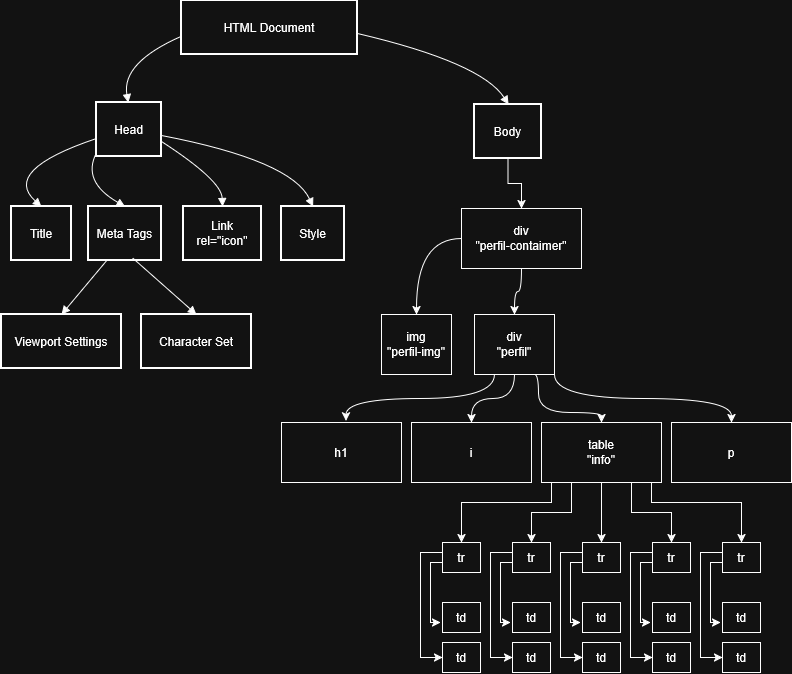

The diagram above was exported from draw.io. Its source (the exported page's mxGraphModel, read from the mxfile embedded in the PNG):
<mxGraphModel dx="1944" dy="960" grid="1" gridSize="10" guides="1" tooltips="1" connect="1" arrows="1" fold="1" page="1" pageScale="1" pageWidth="827" pageHeight="1169" math="0" shadow="0">
  <root>
    <mxCell id="0" />
    <mxCell id="1" parent="0" />
    <mxCell id="2" value="HTML Document" style="whiteSpace=wrap;strokeWidth=2;" parent="1" vertex="1">
      <mxGeometry x="770" y="8" width="176" height="54" as="geometry" />
    </mxCell>
    <mxCell id="3" value="Head" style="whiteSpace=wrap;strokeWidth=2;" parent="1" vertex="1">
      <mxGeometry x="685" y="110" width="65" height="54" as="geometry" />
    </mxCell>
    <mxCell id="_qOSZeBomZOxs0KFPXIU-55" style="edgeStyle=orthogonalEdgeStyle;rounded=0;orthogonalLoop=1;jettySize=auto;html=1;" edge="1" parent="1" source="4" target="_qOSZeBomZOxs0KFPXIU-54">
      <mxGeometry relative="1" as="geometry" />
    </mxCell>
    <mxCell id="4" value="Body" style="whiteSpace=wrap;strokeWidth=2;" parent="1" vertex="1">
      <mxGeometry x="1063" y="112" width="67" height="54" as="geometry" />
    </mxCell>
    <mxCell id="5" value="Title" style="whiteSpace=wrap;strokeWidth=2;" parent="1" vertex="1">
      <mxGeometry x="600" y="214" width="60" height="54" as="geometry" />
    </mxCell>
    <mxCell id="6" value="Meta Tags" style="whiteSpace=wrap;strokeWidth=2;" parent="1" vertex="1">
      <mxGeometry x="677" y="214" width="73" height="54" as="geometry" />
    </mxCell>
    <mxCell id="7" value="Link&#10;rel=&quot;icon&quot;" style="whiteSpace=wrap;strokeWidth=2;" parent="1" vertex="1">
      <mxGeometry x="772" y="214" width="78" height="54" as="geometry" />
    </mxCell>
    <mxCell id="8" value="Style" style="whiteSpace=wrap;strokeWidth=2;" parent="1" vertex="1">
      <mxGeometry x="870" y="214" width="63" height="54" as="geometry" />
    </mxCell>
    <mxCell id="25" value="Viewport Settings" style="whiteSpace=wrap;strokeWidth=2;" parent="1" vertex="1">
      <mxGeometry x="590" y="322" width="120" height="54" as="geometry" />
    </mxCell>
    <mxCell id="26" value="Character Set" style="whiteSpace=wrap;strokeWidth=2;" parent="1" vertex="1">
      <mxGeometry x="730" y="322" width="110" height="54" as="geometry" />
    </mxCell>
    <mxCell id="29" value="" style="curved=1;startArrow=none;endArrow=block;exitX=0;exitY=0.66;entryX=0.49;entryY=0;" parent="1" source="2" target="3" edge="1">
      <mxGeometry relative="1" as="geometry">
        <Array as="points">
          <mxPoint x="710" y="70" />
        </Array>
      </mxGeometry>
    </mxCell>
    <mxCell id="30" value="" style="curved=1;startArrow=none;endArrow=block;exitX=1;exitY=0.61;entryX=0.51;entryY=0;" parent="1" source="2" target="4" edge="1">
      <mxGeometry relative="1" as="geometry">
        <Array as="points">
          <mxPoint x="1070" y="70" />
        </Array>
      </mxGeometry>
    </mxCell>
    <mxCell id="31" value="" style="curved=1;startArrow=none;endArrow=block;exitX=-0.01;exitY=0.67;entryX=0.5;entryY=0;" parent="1" source="3" target="5" edge="1">
      <mxGeometry relative="1" as="geometry">
        <Array as="points">
          <mxPoint x="590" y="178" />
        </Array>
      </mxGeometry>
    </mxCell>
    <mxCell id="32" value="" style="curved=1;startArrow=none;endArrow=block;exitX=-0.01;exitY=0.94;entryX=0.5;entryY=0;" parent="1" source="3" target="6" edge="1">
      <mxGeometry relative="1" as="geometry">
        <Array as="points">
          <mxPoint x="670" y="189" />
        </Array>
      </mxGeometry>
    </mxCell>
    <mxCell id="33" value="" style="curved=1;startArrow=none;endArrow=block;exitX=0.99;exitY=0.72;entryX=0.5;entryY=0;" parent="1" source="3" target="7" edge="1">
      <mxGeometry relative="1" as="geometry">
        <Array as="points">
          <mxPoint x="810" y="188" />
        </Array>
      </mxGeometry>
    </mxCell>
    <mxCell id="34" value="" style="curved=1;startArrow=none;endArrow=block;exitX=0.99;exitY=0.61;entryX=0.5;entryY=0;" parent="1" source="3" target="8" edge="1">
      <mxGeometry relative="1" as="geometry">
        <Array as="points">
          <mxPoint x="880" y="168" />
        </Array>
      </mxGeometry>
    </mxCell>
    <mxCell id="51" value="" style="startArrow=none;endArrow=block;exitX=0.25;exitY=1;entryX=0.5;entryY=0;exitDx=0;exitDy=0;" parent="1" source="6" target="25" edge="1">
      <mxGeometry relative="1" as="geometry" />
    </mxCell>
    <mxCell id="52" value="" style="startArrow=none;endArrow=block;exitX=0.606;exitY=0.955;entryX=0.5;entryY=0;exitDx=0;exitDy=0;exitPerimeter=0;" parent="1" source="6" target="26" edge="1">
      <mxGeometry relative="1" as="geometry" />
    </mxCell>
    <mxCell id="_qOSZeBomZOxs0KFPXIU-62" style="edgeStyle=orthogonalEdgeStyle;rounded=0;orthogonalLoop=1;jettySize=auto;html=1;entryX=0.5;entryY=0;entryDx=0;entryDy=0;curved=1;" edge="1" parent="1" source="_qOSZeBomZOxs0KFPXIU-54" target="_qOSZeBomZOxs0KFPXIU-56">
      <mxGeometry relative="1" as="geometry" />
    </mxCell>
    <mxCell id="_qOSZeBomZOxs0KFPXIU-63" style="edgeStyle=orthogonalEdgeStyle;rounded=0;orthogonalLoop=1;jettySize=auto;html=1;exitX=0.5;exitY=1;exitDx=0;exitDy=0;curved=1;" edge="1" parent="1" source="_qOSZeBomZOxs0KFPXIU-54" target="_qOSZeBomZOxs0KFPXIU-57">
      <mxGeometry relative="1" as="geometry" />
    </mxCell>
    <mxCell id="_qOSZeBomZOxs0KFPXIU-54" value="div&lt;div&gt;&quot;perfil-contaimer&quot;&lt;/div&gt;" style="rounded=0;whiteSpace=wrap;html=1;" vertex="1" parent="1">
      <mxGeometry x="1050" y="216" width="120" height="60" as="geometry" />
    </mxCell>
    <mxCell id="_qOSZeBomZOxs0KFPXIU-56" value="&lt;div&gt;img&lt;/div&gt;&quot;perfil-img&quot;" style="rounded=0;whiteSpace=wrap;html=1;" vertex="1" parent="1">
      <mxGeometry x="970" y="322" width="70" height="60" as="geometry" />
    </mxCell>
    <mxCell id="_qOSZeBomZOxs0KFPXIU-67" style="edgeStyle=orthogonalEdgeStyle;rounded=0;orthogonalLoop=1;jettySize=auto;html=1;entryX=0.5;entryY=0;entryDx=0;entryDy=0;curved=1;" edge="1" parent="1" source="_qOSZeBomZOxs0KFPXIU-57" target="_qOSZeBomZOxs0KFPXIU-65">
      <mxGeometry relative="1" as="geometry" />
    </mxCell>
    <mxCell id="_qOSZeBomZOxs0KFPXIU-69" style="edgeStyle=orthogonalEdgeStyle;rounded=0;orthogonalLoop=1;jettySize=auto;html=1;curved=1;exitX=0.75;exitY=1;exitDx=0;exitDy=0;" edge="1" parent="1" source="_qOSZeBomZOxs0KFPXIU-57" target="_qOSZeBomZOxs0KFPXIU-68">
      <mxGeometry relative="1" as="geometry">
        <Array as="points">
          <mxPoint x="1127" y="382" />
          <mxPoint x="1127" y="420" />
          <mxPoint x="1190" y="420" />
        </Array>
      </mxGeometry>
    </mxCell>
    <mxCell id="_qOSZeBomZOxs0KFPXIU-148" style="edgeStyle=orthogonalEdgeStyle;rounded=0;orthogonalLoop=1;jettySize=auto;html=1;entryX=0.5;entryY=0;entryDx=0;entryDy=0;curved=1;exitX=1;exitY=1;exitDx=0;exitDy=0;" edge="1" parent="1" source="_qOSZeBomZOxs0KFPXIU-57" target="_qOSZeBomZOxs0KFPXIU-99">
      <mxGeometry relative="1" as="geometry" />
    </mxCell>
    <mxCell id="_qOSZeBomZOxs0KFPXIU-57" value="&lt;div&gt;div&lt;/div&gt;&lt;div&gt;&quot;perfil&quot;&lt;/div&gt;" style="rounded=0;whiteSpace=wrap;html=1;" vertex="1" parent="1">
      <mxGeometry x="1063" y="322" width="80" height="60" as="geometry" />
    </mxCell>
    <mxCell id="_qOSZeBomZOxs0KFPXIU-64" value="h1" style="rounded=0;whiteSpace=wrap;html=1;" vertex="1" parent="1">
      <mxGeometry x="870" y="430" width="120" height="60" as="geometry" />
    </mxCell>
    <mxCell id="_qOSZeBomZOxs0KFPXIU-65" value="i" style="rounded=0;whiteSpace=wrap;html=1;" vertex="1" parent="1">
      <mxGeometry x="1000" y="430" width="120" height="60" as="geometry" />
    </mxCell>
    <mxCell id="_qOSZeBomZOxs0KFPXIU-141" style="edgeStyle=orthogonalEdgeStyle;rounded=0;orthogonalLoop=1;jettySize=auto;html=1;entryX=0.5;entryY=0;entryDx=0;entryDy=0;" edge="1" parent="1" source="_qOSZeBomZOxs0KFPXIU-68" target="_qOSZeBomZOxs0KFPXIU-70">
      <mxGeometry relative="1" as="geometry">
        <Array as="points">
          <mxPoint x="1140" y="510" />
          <mxPoint x="1050" y="510" />
        </Array>
      </mxGeometry>
    </mxCell>
    <mxCell id="_qOSZeBomZOxs0KFPXIU-142" style="edgeStyle=orthogonalEdgeStyle;rounded=0;orthogonalLoop=1;jettySize=auto;html=1;entryX=0.5;entryY=0;entryDx=0;entryDy=0;" edge="1" parent="1" source="_qOSZeBomZOxs0KFPXIU-68" target="_qOSZeBomZOxs0KFPXIU-113">
      <mxGeometry relative="1" as="geometry">
        <Array as="points">
          <mxPoint x="1160" y="520" />
          <mxPoint x="1120" y="520" />
        </Array>
      </mxGeometry>
    </mxCell>
    <mxCell id="_qOSZeBomZOxs0KFPXIU-143" style="edgeStyle=orthogonalEdgeStyle;rounded=0;orthogonalLoop=1;jettySize=auto;html=1;entryX=0.5;entryY=0;entryDx=0;entryDy=0;" edge="1" parent="1" source="_qOSZeBomZOxs0KFPXIU-68" target="_qOSZeBomZOxs0KFPXIU-128">
      <mxGeometry relative="1" as="geometry" />
    </mxCell>
    <mxCell id="_qOSZeBomZOxs0KFPXIU-145" style="edgeStyle=orthogonalEdgeStyle;rounded=0;orthogonalLoop=1;jettySize=auto;html=1;entryX=0.5;entryY=0;entryDx=0;entryDy=0;" edge="1" parent="1" source="_qOSZeBomZOxs0KFPXIU-68" target="_qOSZeBomZOxs0KFPXIU-138">
      <mxGeometry relative="1" as="geometry">
        <Array as="points">
          <mxPoint x="1240" y="510" />
          <mxPoint x="1330" y="510" />
        </Array>
      </mxGeometry>
    </mxCell>
    <mxCell id="_qOSZeBomZOxs0KFPXIU-68" value="&lt;div&gt;table&lt;/div&gt;&lt;div&gt;&quot;info&quot;&lt;/div&gt;" style="rounded=0;whiteSpace=wrap;html=1;" vertex="1" parent="1">
      <mxGeometry x="1130" y="430" width="120" height="60" as="geometry" />
    </mxCell>
    <mxCell id="_qOSZeBomZOxs0KFPXIU-104" style="edgeStyle=orthogonalEdgeStyle;rounded=0;orthogonalLoop=1;jettySize=auto;html=1;entryX=0;entryY=0.5;entryDx=0;entryDy=0;exitX=0;exitY=0;exitDx=0;exitDy=0;" edge="1" parent="1" source="_qOSZeBomZOxs0KFPXIU-70" target="_qOSZeBomZOxs0KFPXIU-78">
      <mxGeometry relative="1" as="geometry">
        <Array as="points">
          <mxPoint x="1031" y="560" />
          <mxPoint x="1009" y="560" />
          <mxPoint x="1009" y="665" />
        </Array>
      </mxGeometry>
    </mxCell>
    <mxCell id="_qOSZeBomZOxs0KFPXIU-105" style="edgeStyle=orthogonalEdgeStyle;rounded=0;orthogonalLoop=1;jettySize=auto;html=1;" edge="1" parent="1" source="_qOSZeBomZOxs0KFPXIU-70">
      <mxGeometry relative="1" as="geometry">
        <mxPoint x="1029" y="630" as="targetPoint" />
        <Array as="points">
          <mxPoint x="1019" y="570" />
          <mxPoint x="1019" y="630" />
        </Array>
      </mxGeometry>
    </mxCell>
    <mxCell id="_qOSZeBomZOxs0KFPXIU-70" value="tr" style="rounded=0;whiteSpace=wrap;html=1;" vertex="1" parent="1">
      <mxGeometry x="1031" y="550" width="38" height="30" as="geometry" />
    </mxCell>
    <mxCell id="_qOSZeBomZOxs0KFPXIU-71" value="td" style="rounded=0;whiteSpace=wrap;html=1;" vertex="1" parent="1">
      <mxGeometry x="1031" y="610" width="38" height="30" as="geometry" />
    </mxCell>
    <mxCell id="_qOSZeBomZOxs0KFPXIU-78" value="td" style="rounded=0;whiteSpace=wrap;html=1;" vertex="1" parent="1">
      <mxGeometry x="1031" y="650" width="38" height="30" as="geometry" />
    </mxCell>
    <mxCell id="_qOSZeBomZOxs0KFPXIU-99" value="p" style="rounded=0;whiteSpace=wrap;html=1;" vertex="1" parent="1">
      <mxGeometry x="1260" y="430" width="120" height="60" as="geometry" />
    </mxCell>
    <mxCell id="_qOSZeBomZOxs0KFPXIU-100" style="edgeStyle=orthogonalEdgeStyle;rounded=0;orthogonalLoop=1;jettySize=auto;html=1;entryX=0.538;entryY=-0.025;entryDx=0;entryDy=0;entryPerimeter=0;curved=1;exitX=0.25;exitY=1;exitDx=0;exitDy=0;" edge="1" parent="1" source="_qOSZeBomZOxs0KFPXIU-57" target="_qOSZeBomZOxs0KFPXIU-64">
      <mxGeometry relative="1" as="geometry" />
    </mxCell>
    <mxCell id="_qOSZeBomZOxs0KFPXIU-111" style="edgeStyle=orthogonalEdgeStyle;rounded=0;orthogonalLoop=1;jettySize=auto;html=1;entryX=0;entryY=0.5;entryDx=0;entryDy=0;exitX=0;exitY=0;exitDx=0;exitDy=0;" edge="1" source="_qOSZeBomZOxs0KFPXIU-113" target="_qOSZeBomZOxs0KFPXIU-115" parent="1">
      <mxGeometry relative="1" as="geometry">
        <Array as="points">
          <mxPoint x="1101" y="560" />
          <mxPoint x="1079" y="560" />
          <mxPoint x="1079" y="665" />
        </Array>
      </mxGeometry>
    </mxCell>
    <mxCell id="_qOSZeBomZOxs0KFPXIU-112" style="edgeStyle=orthogonalEdgeStyle;rounded=0;orthogonalLoop=1;jettySize=auto;html=1;" edge="1" source="_qOSZeBomZOxs0KFPXIU-113" parent="1">
      <mxGeometry relative="1" as="geometry">
        <mxPoint x="1099" y="630" as="targetPoint" />
        <Array as="points">
          <mxPoint x="1089" y="570" />
          <mxPoint x="1089" y="630" />
        </Array>
      </mxGeometry>
    </mxCell>
    <mxCell id="_qOSZeBomZOxs0KFPXIU-113" value="tr" style="rounded=0;whiteSpace=wrap;html=1;" vertex="1" parent="1">
      <mxGeometry x="1101" y="550" width="38" height="30" as="geometry" />
    </mxCell>
    <mxCell id="_qOSZeBomZOxs0KFPXIU-114" value="td" style="rounded=0;whiteSpace=wrap;html=1;" vertex="1" parent="1">
      <mxGeometry x="1101" y="610" width="38" height="30" as="geometry" />
    </mxCell>
    <mxCell id="_qOSZeBomZOxs0KFPXIU-115" value="td" style="rounded=0;whiteSpace=wrap;html=1;" vertex="1" parent="1">
      <mxGeometry x="1101" y="650" width="38" height="30" as="geometry" />
    </mxCell>
    <mxCell id="_qOSZeBomZOxs0KFPXIU-126" style="edgeStyle=orthogonalEdgeStyle;rounded=0;orthogonalLoop=1;jettySize=auto;html=1;entryX=0;entryY=0.5;entryDx=0;entryDy=0;exitX=0;exitY=0;exitDx=0;exitDy=0;" edge="1" source="_qOSZeBomZOxs0KFPXIU-128" target="_qOSZeBomZOxs0KFPXIU-130" parent="1">
      <mxGeometry relative="1" as="geometry">
        <Array as="points">
          <mxPoint x="1171" y="560" />
          <mxPoint x="1149" y="560" />
          <mxPoint x="1149" y="665" />
        </Array>
      </mxGeometry>
    </mxCell>
    <mxCell id="_qOSZeBomZOxs0KFPXIU-127" style="edgeStyle=orthogonalEdgeStyle;rounded=0;orthogonalLoop=1;jettySize=auto;html=1;" edge="1" source="_qOSZeBomZOxs0KFPXIU-128" parent="1">
      <mxGeometry relative="1" as="geometry">
        <mxPoint x="1169" y="630" as="targetPoint" />
        <Array as="points">
          <mxPoint x="1159" y="570" />
          <mxPoint x="1159" y="630" />
        </Array>
      </mxGeometry>
    </mxCell>
    <mxCell id="_qOSZeBomZOxs0KFPXIU-128" value="tr" style="rounded=0;whiteSpace=wrap;html=1;" vertex="1" parent="1">
      <mxGeometry x="1171" y="550" width="38" height="30" as="geometry" />
    </mxCell>
    <mxCell id="_qOSZeBomZOxs0KFPXIU-129" value="td" style="rounded=0;whiteSpace=wrap;html=1;" vertex="1" parent="1">
      <mxGeometry x="1171" y="610" width="38" height="30" as="geometry" />
    </mxCell>
    <mxCell id="_qOSZeBomZOxs0KFPXIU-130" value="td" style="rounded=0;whiteSpace=wrap;html=1;" vertex="1" parent="1">
      <mxGeometry x="1171" y="650" width="38" height="30" as="geometry" />
    </mxCell>
    <mxCell id="_qOSZeBomZOxs0KFPXIU-131" style="edgeStyle=orthogonalEdgeStyle;rounded=0;orthogonalLoop=1;jettySize=auto;html=1;entryX=0;entryY=0.5;entryDx=0;entryDy=0;exitX=0;exitY=0;exitDx=0;exitDy=0;" edge="1" source="_qOSZeBomZOxs0KFPXIU-133" target="_qOSZeBomZOxs0KFPXIU-135" parent="1">
      <mxGeometry relative="1" as="geometry">
        <Array as="points">
          <mxPoint x="1241" y="560" />
          <mxPoint x="1219" y="560" />
          <mxPoint x="1219" y="665" />
        </Array>
      </mxGeometry>
    </mxCell>
    <mxCell id="_qOSZeBomZOxs0KFPXIU-132" style="edgeStyle=orthogonalEdgeStyle;rounded=0;orthogonalLoop=1;jettySize=auto;html=1;" edge="1" source="_qOSZeBomZOxs0KFPXIU-133" parent="1">
      <mxGeometry relative="1" as="geometry">
        <mxPoint x="1239" y="630" as="targetPoint" />
        <Array as="points">
          <mxPoint x="1229" y="570" />
          <mxPoint x="1229" y="630" />
        </Array>
      </mxGeometry>
    </mxCell>
    <mxCell id="_qOSZeBomZOxs0KFPXIU-133" value="tr" style="rounded=0;whiteSpace=wrap;html=1;" vertex="1" parent="1">
      <mxGeometry x="1241" y="550" width="38" height="30" as="geometry" />
    </mxCell>
    <mxCell id="_qOSZeBomZOxs0KFPXIU-134" value="td" style="rounded=0;whiteSpace=wrap;html=1;" vertex="1" parent="1">
      <mxGeometry x="1241" y="610" width="38" height="30" as="geometry" />
    </mxCell>
    <mxCell id="_qOSZeBomZOxs0KFPXIU-135" value="td" style="rounded=0;whiteSpace=wrap;html=1;" vertex="1" parent="1">
      <mxGeometry x="1241" y="650" width="38" height="30" as="geometry" />
    </mxCell>
    <mxCell id="_qOSZeBomZOxs0KFPXIU-136" style="edgeStyle=orthogonalEdgeStyle;rounded=0;orthogonalLoop=1;jettySize=auto;html=1;entryX=0;entryY=0.5;entryDx=0;entryDy=0;exitX=0;exitY=0;exitDx=0;exitDy=0;" edge="1" source="_qOSZeBomZOxs0KFPXIU-138" target="_qOSZeBomZOxs0KFPXIU-140" parent="1">
      <mxGeometry relative="1" as="geometry">
        <Array as="points">
          <mxPoint x="1311" y="560" />
          <mxPoint x="1289" y="560" />
          <mxPoint x="1289" y="665" />
        </Array>
      </mxGeometry>
    </mxCell>
    <mxCell id="_qOSZeBomZOxs0KFPXIU-137" style="edgeStyle=orthogonalEdgeStyle;rounded=0;orthogonalLoop=1;jettySize=auto;html=1;" edge="1" source="_qOSZeBomZOxs0KFPXIU-138" parent="1">
      <mxGeometry relative="1" as="geometry">
        <mxPoint x="1309" y="630" as="targetPoint" />
        <Array as="points">
          <mxPoint x="1299" y="570" />
          <mxPoint x="1299" y="630" />
        </Array>
      </mxGeometry>
    </mxCell>
    <mxCell id="_qOSZeBomZOxs0KFPXIU-138" value="tr" style="rounded=0;whiteSpace=wrap;html=1;" vertex="1" parent="1">
      <mxGeometry x="1311" y="550" width="38" height="30" as="geometry" />
    </mxCell>
    <mxCell id="_qOSZeBomZOxs0KFPXIU-139" value="td" style="rounded=0;whiteSpace=wrap;html=1;" vertex="1" parent="1">
      <mxGeometry x="1311" y="610" width="38" height="30" as="geometry" />
    </mxCell>
    <mxCell id="_qOSZeBomZOxs0KFPXIU-140" value="td" style="rounded=0;whiteSpace=wrap;html=1;" vertex="1" parent="1">
      <mxGeometry x="1311" y="650" width="38" height="30" as="geometry" />
    </mxCell>
    <mxCell id="_qOSZeBomZOxs0KFPXIU-144" style="edgeStyle=orthogonalEdgeStyle;rounded=0;orthogonalLoop=1;jettySize=auto;html=1;" edge="1" parent="1" source="_qOSZeBomZOxs0KFPXIU-68">
      <mxGeometry relative="1" as="geometry">
        <mxPoint x="1260" y="550" as="targetPoint" />
        <Array as="points">
          <mxPoint x="1220" y="520" />
          <mxPoint x="1260" y="520" />
          <mxPoint x="1260" y="550" />
        </Array>
      </mxGeometry>
    </mxCell>
  </root>
</mxGraphModel>